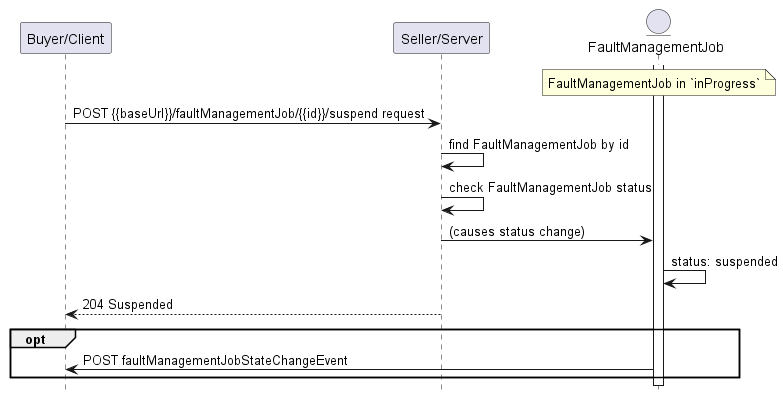

The diagram above was rendered by PlantUML. Its source (embedded in the PNG):
@startuml useCase10

hide footbox

participant "Buyer/Client" as B
participant "Seller/Server" as S

entity "FaultManagementJob" as FJ
activate FJ

note over FJ: FaultManagementJob in `inProgress`

B -> S : POST {{baseUrl}}/faultManagementJob/{{id}}/suspend request

S -> S : find FaultManagementJob by id
S -> S : check FaultManagementJob status
S -> FJ : (causes status change)
FJ -> FJ: status: suspended 

B <-- S : 204 Suspended

opt
    FJ -> B: POST faultManagementJobStateChangeEvent
end

@enduml